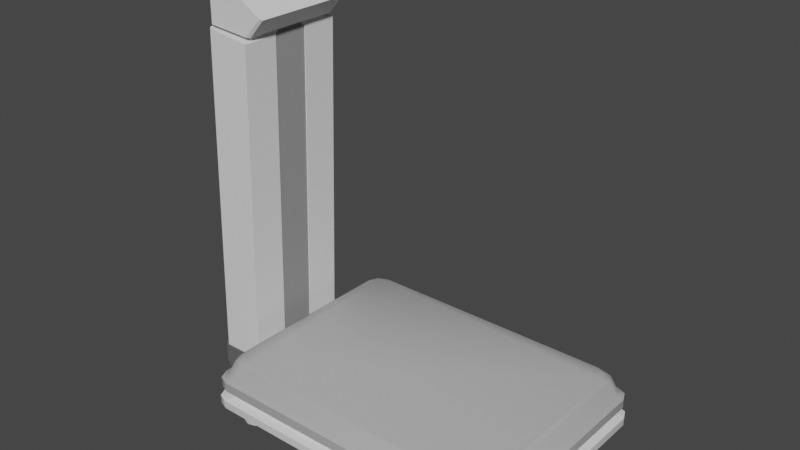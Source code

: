 # Source: Scale.blend  (saved by Blender 2.93.21; exported with 4.5.12 LTS)
import bpy
from mathutils import Matrix  # noqa: F401  (used for matrix-valued properties, if any)

bpy.ops.wm.read_factory_settings(use_empty=True)
scene = bpy.context.scene
scene.name = 'Scene'

# ---- collections
col_collection = bpy.data.collections.new('Collection'); scene.collection.children.link(col_collection)

# ---- materials (node trees are filled in below, after node groups)
mat_material_001 = bpy.data.materials.new('Material.001')
mat_material_002 = bpy.data.materials.new('Material.002')
mat_material_003 = bpy.data.materials.new('Material.003')
mat_material_004 = bpy.data.materials.new('Material.004')
mat_material_005 = bpy.data.materials.new('Material.005')

# ---- node groups
ng_auto_smooth = bpy.data.node_groups.new('Auto Smooth', 'GeometryNodeTree')
_s = ng_auto_smooth.interface.new_socket(name='Geometry', in_out='OUTPUT', socket_type='NodeSocketGeometry')
_s = ng_auto_smooth.interface.new_socket(name='Geometry', in_out='INPUT', socket_type='NodeSocketGeometry')
_s = ng_auto_smooth.interface.new_socket(name='Angle', in_out='INPUT', socket_type='NodeSocketFloat')
_s.subtype = 'ANGLE'
_s.min_value = 0.0
_s.max_value = 3.142
ng_auto_smooth.is_modifier = True
_N = ng_auto_smooth.nodes; _L = ng_auto_smooth.links
n0 = _N.new('NodeGroupOutput'); n0.name = 'Group Output'; n0.location = (480, -100)
n1 = _N.new('NodeGroupInput'); n1.name = 'Group Input'; n1.location = (-420, -300)
n2 = _N.new('NodeGroupInput'); n2.name = 'Group Input.001'; n2.location = (-60, -100)
n3 = _N.new('GeometryNodeSetShadeSmooth'); n3.name = 'Set Shade Smooth'; n3.location = (120, -100)
n3.domain = 'EDGE'
n4 = _N.new('GeometryNodeSetShadeSmooth'); n4.name = 'Set Shade Smooth.001'; n4.location = (300, -100)
n5 = _N.new('GeometryNodeInputMeshEdgeAngle'); n5.name = 'Edge Angle'; n5.location = (-420, -220)
n6 = _N.new('GeometryNodeInputEdgeSmooth'); n6.name = 'Is Edge Smooth'; n6.location = (-60, -160)
n7 = _N.new('GeometryNodeInputShadeSmooth'); n7.name = 'Is Face Smooth'; n7.location = (-240, -340)
n8 = _N.new('FunctionNodeBooleanMath'); n8.name = 'Boolean Math'; n8.location = (-60, -220)
n9 = _N.new('FunctionNodeCompare'); n9.name = 'Compare'; n9.location = (-240, -180)
n9.operation = 'LESS_EQUAL'
_L.new(n5.outputs[0], n9.inputs[0])
_L.new(n4.outputs[0], n0.inputs[0])
_L.new(n1.outputs[1], n9.inputs[1])
_L.new(n9.outputs[0], n8.inputs[0])
_L.new(n7.outputs[0], n8.inputs[1])
_L.new(n2.outputs[0], n3.inputs[0])
_L.new(n6.outputs[0], n3.inputs[1])
_L.new(n3.outputs[0], n4.inputs[0])
_L.new(n8.outputs[0], n3.inputs[2])
n0.is_active_output = True

# ---- material node trees
mat_material_001.use_nodes = True; mat_material_001.node_tree.nodes.clear()
_N = mat_material_001.node_tree.nodes; _L = mat_material_001.node_tree.links
n0 = _N.new('ShaderNodeBsdfPrincipled'); n0.name = 'Principled BSDF'; n0.location = (10, 300)
n0.distribution = 'GGX'
n0.subsurface_method = 'BURLEY'
n0.inputs[3].default_value = 1.45
n0.inputs[27].default_value = (0.0, 0.0, 0.0, 1.0)
n0.inputs[28].default_value = 1.0
n1 = _N.new('ShaderNodeOutputMaterial'); n1.name = 'Material Output'; n1.location = (300, 300)
_L.new(n0.outputs[0], n1.inputs[0])
n1.is_active_output = True
mat_material_002.use_nodes = True; mat_material_002.node_tree.nodes.clear()
_N = mat_material_002.node_tree.nodes; _L = mat_material_002.node_tree.links
n0 = _N.new('ShaderNodeBsdfPrincipled'); n0.name = 'Principled BSDF'; n0.location = (10, 300)
n0.distribution = 'GGX'
n0.subsurface_method = 'BURLEY'
n0.inputs[0].default_value = (0.4385, 0.4385, 0.4385, 0.0)
n0.inputs[3].default_value = 1.45
n0.inputs[27].default_value = (0.0, 0.0, 0.0, 1.0)
n0.inputs[28].default_value = 1.0
n1 = _N.new('ShaderNodeOutputMaterial'); n1.name = 'Material Output'; n1.location = (300, 300)
_L.new(n0.outputs[0], n1.inputs[0])
n1.is_active_output = True
mat_material_003.use_nodes = True; mat_material_003.node_tree.nodes.clear()
_N = mat_material_003.node_tree.nodes; _L = mat_material_003.node_tree.links
n0 = _N.new('ShaderNodeBsdfPrincipled'); n0.name = 'Principled BSDF'; n0.location = (10, 300)
n0.distribution = 'GGX'
n0.subsurface_method = 'BURLEY'
n0.inputs[3].default_value = 1.45
n0.inputs[27].default_value = (0.0, 0.0, 0.0, 1.0)
n0.inputs[28].default_value = 1.0
n1 = _N.new('ShaderNodeOutputMaterial'); n1.name = 'Material Output'; n1.location = (300, 300)
_L.new(n0.outputs[0], n1.inputs[0])
n1.is_active_output = True
mat_material_004.use_nodes = True; mat_material_004.node_tree.nodes.clear()
_N = mat_material_004.node_tree.nodes; _L = mat_material_004.node_tree.links
n0 = _N.new('ShaderNodeBsdfPrincipled'); n0.name = 'Principled BSDF'; n0.location = (10, 300)
n0.distribution = 'GGX'
n0.subsurface_method = 'BURLEY'
n0.inputs[0].default_value = (0.2738, 0.2738, 0.2738, 0.0)
n0.inputs[3].default_value = 1.45
n0.inputs[27].default_value = (0.0, 0.0, 0.0, 1.0)
n0.inputs[28].default_value = 1.0
n1 = _N.new('ShaderNodeOutputMaterial'); n1.name = 'Material Output'; n1.location = (300, 300)
_L.new(n0.outputs[0], n1.inputs[0])
n1.is_active_output = True
mat_material_005.use_nodes = True; mat_material_005.node_tree.nodes.clear()
_N = mat_material_005.node_tree.nodes; _L = mat_material_005.node_tree.links
n0 = _N.new('ShaderNodeBsdfPrincipled'); n0.name = 'Principled BSDF'; n0.location = (10, 300)
n0.distribution = 'GGX'
n0.subsurface_method = 'BURLEY'
n0.inputs[0].default_value = (0.1237, 0.1237, 0.1237, 1.0)
n0.inputs[3].default_value = 1.45
n0.inputs[27].default_value = (0.0, 0.0, 0.0, 1.0)
n0.inputs[28].default_value = 1.0
n1 = _N.new('ShaderNodeOutputMaterial'); n1.name = 'Material Output'; n1.location = (300, 300)
_L.new(n0.outputs[0], n1.inputs[0])
n1.is_active_output = True

# ---- world
world_world = bpy.data.worlds.new('World'); scene.world = world_world
world_world.use_nodes = True; world_world.node_tree.nodes.clear()
_N = world_world.node_tree.nodes; _L = world_world.node_tree.links
n0 = _N.new('ShaderNodeOutputWorld'); n0.name = 'World Output'; n0.location = (300, 300)
n1 = _N.new('ShaderNodeBackground'); n1.name = 'Background'; n1.location = (10, 300)
n1.inputs[0].default_value = (0.05088, 0.05088, 0.05088, 1.0)
_L.new(n1.outputs[0], n0.inputs[0])
n0.is_active_output = True
world_world.color = (0.05088, 0.05088, 0.05088)
world_world.use_sun_shadow = False
world_world.sun_shadow_jitter_overblur = 0.0

# ---- meshes
me_plane = bpy.data.meshes.new('Plane')
me_plane.from_pydata([(1.766, -1.598, -0.02175), (2.008, -1.379, -0.02175), (1.937, -1.534, -0.02175), (-2.377, -1.379, -0.02175), (-2.135, -1.598, -0.02175), (-2.306, -1.534, -0.02175), (2.008, 1.379, -0.02175), (1.766, 1.598, -0.02175), (1.937, 1.534, -0.02175), (-2.135, 1.598, -0.02175), (-2.377, 1.379, -0.02175), (-2.306, 1.534, -0.02175), (1.853, -1.66, -0.06952), (2.092, -1.442, -0.06952), (2.022, -1.596, -0.06952), (-2.461, -1.442, -0.06952), (-2.222, -1.66, -0.06952), (-2.391, -1.596, -0.06952), (2.092, 1.442, -0.06952), (1.853, 1.66, -0.06952), (2.022, 1.596, -0.06952), (-2.222, 1.66, -0.06952), (-2.461, 1.442, -0.06952), (-2.391, 1.596, -0.06952), (1.952, -1.731, -0.3156), (2.19, -1.514, -0.3156), (2.12, -1.668, -0.3156), (-2.559, -1.514, -0.3156), (-2.321, -1.731, -0.3156), (-2.489, -1.668, -0.3156), (2.19, 1.514, -0.3156), (1.952, 1.731, -0.3156), (2.12, 1.668, -0.3156), (-2.321, 1.731, -0.3156), (-2.559, 1.514, -0.3156), (-2.489, 1.668, -0.3156), (2.035, -1.791, -0.3599), (2.272, -1.574, -0.3599), (2.203, -1.727, -0.3599), (-2.641, -1.574, -0.3599), (-2.404, -1.791, -0.3599), (-2.572, -1.727, -0.3599), (2.272, 1.574, -0.3599), (2.035, 1.791, -0.3599), (2.203, 1.727, -0.3599), (-2.404, 1.791, -0.3599), (-2.641, 1.574, -0.3599), (-2.572, 1.727, -0.3599), (2.036, -1.791, -0.5075), (2.272, -1.574, -0.5075), (2.203, -1.727, -0.5075), (-2.641, -1.574, -0.5075), (-2.405, -1.791, -0.5075), (-2.572, -1.727, -0.5075), (2.272, 1.574, -0.5075), (2.036, 1.791, -0.5075), (2.203, 1.727, -0.5075), (-2.405, 1.791, -0.5075), (-2.641, 1.574, -0.5075), (-2.572, 1.727, -0.5075), (1.904, -1.694, -0.5567), (2.14, -1.478, -0.5567), (2.071, -1.631, -0.5567), (-2.509, -1.478, -0.5567), (-2.273, -1.694, -0.5567), (-2.44, -1.631, -0.5567), (2.14, 1.478, -0.5567), (1.904, 1.694, -0.5567), (2.071, 1.631, -0.5567), (-2.273, 1.694, -0.5567), (-2.509, 1.478, -0.5567), (-2.44, 1.631, -0.5567), (1.904, -1.694, -0.6355), (2.14, -1.478, -0.6355), (2.071, -1.631, -0.6355), (-2.509, -1.478, -0.6355), (-2.273, -1.694, -0.6355), (-2.44, -1.631, -0.6355), (2.14, 1.478, -0.6355), (1.904, 1.694, -0.6355), (2.071, 1.631, -0.6355), (-2.273, 1.694, -0.6355), (-2.509, 1.478, -0.6355), (-2.44, 1.631, -0.6355), (2.064, -1.811, -0.6847), (2.3, -1.594, -0.6847), (2.231, -1.748, -0.6847), (-2.669, -1.594, -0.6847), (-2.433, -1.811, -0.6847), (-2.6, -1.748, -0.6847), (2.3, 1.594, -0.6847), (2.064, 1.811, -0.6847), (2.231, 1.748, -0.6847), (-2.433, 1.811, -0.6847), (-2.669, 1.594, -0.6847), (-2.6, 1.748, -0.6847), (2.063, -1.811, -0.8077), (2.3, -1.594, -0.8077), (2.231, -1.748, -0.8077), (-2.669, -1.594, -0.8077), (-2.432, -1.811, -0.8077), (-2.6, -1.748, -0.8077), (2.3, 1.594, -0.8077), (2.063, 1.811, -0.8077), (2.231, 1.748, -0.8077), (-2.432, 1.811, -0.8077), (-2.669, 1.594, -0.8077), (-2.6, 1.748, -0.8077), (2.187, -1.511, -0.8619), (1.947, -1.729, -0.8619), (2.117, -1.665, -0.8619), (-2.316, -1.729, -0.8619), (-2.556, -1.511, -0.8619), (-2.486, -1.665, -0.8619), (1.947, 1.729, -0.8619), (2.187, 1.511, -0.8619), (2.117, 1.665, -0.8619), (-2.556, 1.511, -0.8619), (-2.316, 1.729, -0.8619), (-2.486, 1.665, -0.8619)], [], [(0, 4, 16, 12), (30, 25, 37, 42), (3, 10, 22, 15), (9, 7, 19, 21), (0, 2, 1, 6, 8, 7, 9, 11, 10, 3, 5, 4), (18, 13, 25, 30), (33, 31, 43, 45), (15, 22, 34, 27), (21, 19, 31, 33), (12, 16, 28, 24), (36, 40, 52, 48), (24, 28, 40, 36), (42, 37, 49, 54), (27, 34, 46, 39), (66, 61, 73, 78), (54, 49, 61, 66), (39, 46, 58, 51), (45, 43, 55, 57), (69, 67, 79, 81), (51, 58, 70, 63), (57, 55, 67, 69), (48, 52, 64, 60), (90, 85, 97, 102), (60, 64, 76, 72), (78, 73, 85, 90), (63, 70, 82, 75), (87, 94, 106, 99), (75, 82, 94, 87), (81, 79, 91, 93), (72, 76, 88, 84), (105, 103, 114, 118), (93, 91, 103, 105), (84, 88, 100, 96), (102, 97, 108, 115), (96, 100, 111, 109), (108, 110, 109, 111, 113, 112, 117, 119, 118, 114, 116, 115), (99, 106, 117, 112), (3, 15, 17, 5), (5, 17, 16, 4), (13, 1, 2, 14), (14, 2, 0, 12), (9, 21, 23, 11), (11, 23, 22, 10), (19, 7, 8, 20), (20, 8, 6, 18), (18, 30, 32, 20), (20, 32, 31, 19), (34, 22, 23, 35), (35, 23, 21, 33), (15, 27, 29, 17), (17, 29, 28, 16), (25, 13, 14, 26), (26, 14, 12, 24), (33, 45, 47, 35), (35, 47, 46, 34), (40, 28, 29, 41), (41, 29, 27, 39), (24, 36, 38, 26), (26, 38, 37, 25), (43, 31, 32, 44), (44, 32, 30, 42), (36, 48, 50, 38), (38, 50, 49, 37), (55, 43, 44, 56), (56, 44, 42, 54), (58, 46, 47, 59), (59, 47, 45, 57), (39, 51, 53, 41), (41, 53, 52, 40), (54, 66, 68, 56), (56, 68, 67, 55), (70, 58, 59, 71), (71, 59, 57, 69), (51, 63, 65, 53), (53, 65, 64, 52), (61, 49, 50, 62), (62, 50, 48, 60), (69, 81, 83, 71), (71, 83, 82, 70), (76, 64, 65, 77), (77, 65, 63, 75), (60, 72, 74, 62), (62, 74, 73, 61), (79, 67, 68, 80), (80, 68, 66, 78), (78, 90, 92, 80), (80, 92, 91, 79), (94, 82, 83, 95), (95, 83, 81, 93), (75, 87, 89, 77), (77, 89, 88, 76), (85, 73, 74, 86), (86, 74, 72, 84), (87, 99, 101, 89), (89, 101, 100, 88), (97, 85, 86, 98), (98, 86, 84, 96), (93, 105, 107, 95), (95, 107, 106, 94), (103, 91, 92, 104), (104, 92, 90, 102), (105, 118, 119, 107), (107, 119, 117, 106), (111, 100, 101, 113), (113, 101, 99, 112), (96, 109, 110, 98), (98, 110, 108, 97), (114, 103, 104, 116), (116, 104, 102, 115), (6, 1, 13, 18)])
me_plane.polygons.foreach_set('use_smooth', [True] * 110)
me_plane.polygons.foreach_set('material_index', [1, 1, 1, 1, 1, 1, 1, 1, 1, 1, 1, 1, 1, 1, 0, 1, 1, 1, 0, 1, 1, 1, 0, 0, 0, 0, 0, 0, 0, 0, 0, 0, 0, 0, 0, 0, 0, 1, 1, 1, 1, 1, 1, 1, 1, 1, 1, 1, 1, 1, 1, 1, 1, 1, 1, 1, 1, 1, 1, 1, 1, 1, 1, 1, 1, 1, 1, 1, 1, 1, 1, 1, 1, 1, 1, 1, 1, 0, 0, 0, 0, 0, 0, 0, 0, 0, 0, 0, 0, 0, 0, 0, 0, 0, 0, 0, 0, 0, 0, 0, 0, 0, 0, 0, 0, 0, 0, 0, 0, 1])
_uv = me_plane.uv_layers.new(name='UVMap')
_uv.uv.foreach_set('vector', [0.7094, 0.6261, 0.7094, 0.3605, 0.7136, 0.3546, 0.7136, 0.632, 0.01885, 0.6672, 0.2249, 0.6672, 0.229, 0.6727, 0.01477, 0.6727, 0.6945, 0.3441, 0.5067, 0.3441, 0.5024, 0.3383, 0.6987, 0.3383, 0.4918, 0.3605, 0.4918, 0.6261, 0.4876, 0.632, 0.4876, 0.3546, 0.7094, 0.6261, 0.705, 0.6377, 0.6945, 0.6425, 0.5067, 0.6425, 0.4962, 0.6377, 0.4918, 0.6261, 0.4918, 0.3605, 0.4962, 0.3489, 0.5067, 0.3441, 0.6945, 0.3441, 0.705, 0.3489, 0.7094, 0.3605, 0.7836, 0.01537, 0.7836, 0.2117, 0.7666, 0.2166, 0.7666, 0.01047, 0.004043, 0.3601, 0.004042, 0.651, 0.0, 0.6567, 0.0, 0.3544, 0.7664, 0.01537, 0.7664, 0.2117, 0.7494, 0.2166, 0.7494, 0.01047, 0.6926, 0.01823, 0.6926, 0.2956, 0.6755, 0.3023, 0.6755, 0.01149, 0.7101, 0.01823, 0.7101, 0.2956, 0.693, 0.3023, 0.693, 0.01149, 0.7938, 0.01139, 0.7938, 0.3136, 0.7838, 0.3137, 0.7838, 0.01136, 0.2398, 0.651, 0.2398, 0.3601, 0.2438, 0.3544, 0.2438, 0.6567, 0.8424, 0.01045, 0.8424, 0.2247, 0.8323, 0.2247, 0.8323, 0.01043, 0.2249, 0.3439, 0.01885, 0.3439, 0.01477, 0.3383, 0.229, 0.3383, 0.7102, 0.6587, 0.7102, 0.86, 0.7048, 0.8599, 0.7048, 0.6587, 0.2586, 0.3383, 0.4728, 0.3383, 0.4663, 0.3473, 0.2651, 0.3473, 0.8321, 0.01045, 0.8321, 0.2247, 0.8221, 0.2247, 0.8221, 0.01043, 0.8042, 0.01139, 0.8042, 0.3136, 0.7942, 0.3137, 0.7942, 0.01136, 0.865, 0.01134, 0.865, 0.2957, 0.8597, 0.2957, 0.8597, 0.01134, 0.4728, 0.6727, 0.2586, 0.6727, 0.2651, 0.6638, 0.4663, 0.6638, 0.2438, 0.6567, 0.2438, 0.3544, 0.2503, 0.3633, 0.2503, 0.6477, 0.4876, 0.3544, 0.4876, 0.6567, 0.4811, 0.6477, 0.4811, 0.3633, 0.8595, 0.01045, 0.8595, 0.2275, 0.8511, 0.2275, 0.8511, 0.01047, 0.8707, 0.01134, 0.8707, 0.2957, 0.8654, 0.2957, 0.8654, 0.01134, 0.2693, 0.3274, 0.4705, 0.3274, 0.4785, 0.3383, 0.2614, 0.3383, 0.8765, 0.01043, 0.8765, 0.2116, 0.8711, 0.2116, 0.8711, 0.01043, 0.8509, 0.01045, 0.8509, 0.2275, 0.8425, 0.2275, 0.8425, 0.01047, 0.4705, 0.01092, 0.2693, 0.01092, 0.2614, 0.0, 0.4785, 0.0, 0.2546, 0.02696, 0.2546, 0.3114, 0.2466, 0.3222, 0.2466, 0.0161, 0.4853, 0.3114, 0.4853, 0.02696, 0.4933, 0.0161, 0.4933, 0.3222, 0.0, 0.3222, 0.0, 0.01614, 0.005627, 0.02402, 0.005627, 0.3143, 0.8217, 0.01138, 0.8217, 0.3175, 0.8133, 0.3175, 0.8133, 0.01142, 0.813, 0.01138, 0.813, 0.3175, 0.8046, 0.3175, 0.8046, 0.01142, 0.01479, 0.0, 0.2318, 0.0, 0.2262, 0.007718, 0.02047, 0.007718, 0.2466, 0.01614, 0.2466, 0.3222, 0.241, 0.3143, 0.241, 0.02402, 0.2262, 0.007718, 0.2367, 0.01249, 0.241, 0.02402, 0.241, 0.3143, 0.2367, 0.3258, 0.2262, 0.3306, 0.02047, 0.3306, 0.009974, 0.3258, 0.005627, 0.3143, 0.005627, 0.02402, 0.009974, 0.01249, 0.02047, 0.007718, 0.2318, 0.3383, 0.01479, 0.3383, 0.02047, 0.3306, 0.2262, 0.3306, 0.6945, 0.3441, 0.6987, 0.3383, 0.7092, 0.3431, 0.705, 0.3489, 0.705, 0.3489, 0.7092, 0.3431, 0.7136, 0.3546, 0.7094, 0.3605, 0.6987, 0.6483, 0.6945, 0.6425, 0.705, 0.6377, 0.7092, 0.6435, 0.7092, 0.6435, 0.705, 0.6377, 0.7094, 0.6261, 0.7136, 0.632, 0.4918, 0.3605, 0.4876, 0.3546, 0.492, 0.3431, 0.4962, 0.3489, 0.4962, 0.3489, 0.492, 0.3431, 0.5024, 0.3383, 0.5067, 0.3441, 0.4876, 0.632, 0.4918, 0.6261, 0.4962, 0.6377, 0.492, 0.6435, 0.492, 0.6435, 0.4962, 0.6377, 0.5067, 0.6425, 0.5024, 0.6483, 0.7836, 0.01537, 0.7666, 0.01047, 0.7668, 0.0, 0.7838, 0.004874, 0.693, 0.3071, 0.6759, 0.3138, 0.6755, 0.3023, 0.6926, 0.2956, 0.7494, 0.2166, 0.7664, 0.2117, 0.7666, 0.2222, 0.7496, 0.227, 0.6759, 0.0, 0.693, 0.006694, 0.6926, 0.01823, 0.6755, 0.01149, 0.7664, 0.01537, 0.7494, 0.01047, 0.7496, 0.0, 0.7666, 0.004874, 0.7105, 0.3071, 0.6934, 0.3138, 0.693, 0.3023, 0.7101, 0.2956, 0.7666, 0.2166, 0.7836, 0.2117, 0.7838, 0.2222, 0.7668, 0.227, 0.6934, 0.0, 0.7105, 0.006694, 0.7101, 0.01823, 0.693, 0.01149, 0.004043, 0.3601, 0.0, 0.3544, 0.004326, 0.343, 0.008381, 0.3486, 0.008381, 0.3486, 0.004326, 0.343, 0.01477, 0.3383, 0.01885, 0.3439, 0.2438, 0.3544, 0.2398, 0.3601, 0.2354, 0.3486, 0.2395, 0.343, 0.2395, 0.343, 0.2354, 0.3486, 0.2249, 0.3439, 0.229, 0.3383, 0.2398, 0.651, 0.2438, 0.6567, 0.2395, 0.668, 0.2354, 0.6624, 0.2354, 0.6624, 0.2395, 0.668, 0.229, 0.6727, 0.2249, 0.6672, 0.0, 0.6567, 0.004042, 0.651, 0.008381, 0.6624, 0.004326, 0.668, 0.004326, 0.668, 0.008381, 0.6624, 0.01885, 0.6672, 0.01477, 0.6727, 0.7938, 0.01139, 0.7838, 0.01136, 0.7842, 0.0, 0.7942, 9.537e-06, 0.8425, 0.2352, 0.8325, 0.2352, 0.8323, 0.2247, 0.8424, 0.2247, 0.7942, 0.3137, 0.8042, 0.3136, 0.8046, 0.325, 0.7946, 0.325, 0.8325, 0.0, 0.8425, 3.815e-06, 0.8424, 0.01045, 0.8323, 0.01043, 0.8221, 0.2247, 0.8321, 0.2247, 0.8323, 0.2352, 0.8223, 0.2352, 0.7946, 0.0, 0.8046, 9.537e-06, 0.8042, 0.01139, 0.7942, 0.01136, 0.8321, 0.01045, 0.8221, 0.01043, 0.8223, 0.0, 0.8323, 3.815e-06, 0.7942, 0.325, 0.7842, 0.325, 0.7838, 0.3137, 0.7938, 0.3136, 0.2586, 0.3383, 0.2651, 0.3473, 0.2547, 0.352, 0.2481, 0.343, 0.2481, 0.343, 0.2547, 0.352, 0.2503, 0.3633, 0.2438, 0.3544, 0.2651, 0.6638, 0.2586, 0.6727, 0.2481, 0.668, 0.2547, 0.6591, 0.2547, 0.6591, 0.2481, 0.668, 0.2438, 0.6567, 0.2503, 0.6477, 0.4728, 0.6727, 0.4663, 0.6638, 0.4767, 0.6591, 0.4833, 0.668, 0.4833, 0.668, 0.4767, 0.6591, 0.4811, 0.6477, 0.4876, 0.6567, 0.4663, 0.3473, 0.4728, 0.3383, 0.4833, 0.343, 0.4767, 0.352, 0.4767, 0.352, 0.4833, 0.343, 0.4876, 0.3544, 0.4811, 0.3633, 0.865, 0.01134, 0.8597, 0.01134, 0.86, 1.907e-06, 0.8654, 0.0, 0.8767, 0.2221, 0.8713, 0.2221, 0.8711, 0.2116, 0.8765, 0.2116, 0.8654, 0.2957, 0.8707, 0.2957, 0.8711, 0.3071, 0.8658, 0.3071, 0.8713, 1.431e-06, 0.8767, 0.0, 0.8765, 0.01043, 0.8711, 0.01043, 0.8707, 0.01134, 0.8654, 0.01134, 0.8658, 1.907e-06, 0.8711, 0.0, 0.7104, 0.8704, 0.705, 0.8704, 0.7048, 0.8599, 0.7102, 0.86, 0.8597, 0.2957, 0.865, 0.2957, 0.8654, 0.3071, 0.86, 0.3071, 0.705, 0.6483, 0.7104, 0.6483, 0.7102, 0.6587, 0.7048, 0.6587, 0.2693, 0.3274, 0.2614, 0.3383, 0.251, 0.3336, 0.2589, 0.3227, 0.2589, 0.3227, 0.251, 0.3336, 0.2466, 0.3222, 0.2546, 0.3114, 0.2614, 0.0, 0.2693, 0.01092, 0.2589, 0.01562, 0.251, 0.004715, 0.251, 0.004715, 0.2589, 0.01562, 0.2546, 0.02696, 0.2466, 0.0161, 0.4705, 0.01092, 0.4785, 0.0, 0.4889, 0.004715, 0.481, 0.01562, 0.481, 0.01562, 0.4889, 0.004715, 0.4933, 0.0161, 0.4853, 0.02696, 0.4785, 0.3383, 0.4705, 0.3274, 0.481, 0.3227, 0.4889, 0.3336, 0.4889, 0.3336, 0.481, 0.3227, 0.4853, 0.3114, 0.4933, 0.3222, 0.8509, 0.01045, 0.8425, 0.01047, 0.8427, 5.722e-06, 0.8511, 0.0, 0.8133, 0.3289, 0.805, 0.3289, 0.8046, 0.3175, 0.813, 0.3175, 0.8511, 0.2275, 0.8595, 0.2275, 0.8597, 0.238, 0.8513, 0.238, 0.805, 1.192e-05, 0.8133, 0.0, 0.813, 0.01138, 0.8046, 0.01142, 0.8217, 0.01138, 0.8133, 0.01142, 0.8137, 1.192e-05, 0.8221, 0.0, 0.8511, 0.238, 0.8427, 0.238, 0.8425, 0.2275, 0.8509, 0.2275, 0.8133, 0.3175, 0.8217, 0.3175, 0.8221, 0.3289, 0.8137, 0.3289, 0.8513, 5.722e-06, 0.8597, 0.0, 0.8595, 0.01045, 0.8511, 0.01047, 0.0, 0.3222, 0.005627, 0.3143, 0.009974, 0.3258, 0.004333, 0.3336, 0.004333, 0.3336, 0.009974, 0.3258, 0.02047, 0.3306, 0.01479, 0.3383, 0.241, 0.3143, 0.2466, 0.3222, 0.2423, 0.3336, 0.2367, 0.3258, 0.2367, 0.3258, 0.2423, 0.3336, 0.2318, 0.3383, 0.2262, 0.3306, 0.2466, 0.01614, 0.241, 0.02402, 0.2367, 0.01249, 0.2423, 0.004727, 0.2423, 0.004727, 0.2367, 0.01249, 0.2262, 0.007718, 0.2318, 0.0, 0.005627, 0.02402, 0.0, 0.01614, 0.004333, 0.004727, 0.009974, 0.01249, 0.009974, 0.01249, 0.004333, 0.004727, 0.01479, 0.0, 0.02047, 0.007718, 0.5067, 0.6425, 0.6945, 0.6425, 0.6987, 0.6483, 0.5024, 0.6483])
me_plane.materials.append(mat_material_001)
me_plane.materials.append(mat_material_002)
me_plane.use_remesh_fix_poles = True
me_plane.use_remesh_preserve_attributes = False
me_plane.update()
me_circle = bpy.data.meshes.new('Circle')
me_circle.from_pydata([(2.457, -1.172, -3.402), (2.335, -1.212, -3.402), (2.26, -1.315, -3.402), (2.26, -1.443, -3.402), (2.335, -1.546, -3.402), (2.457, -1.585, -3.402), (2.578, -1.546, -3.402), (2.653, -1.443, -3.402), (2.653, -1.315, -3.402), (2.578, -1.212, -3.402), (2.29, -1.149, -3.108), (2.457, -1.095, -3.108), (2.187, -1.291, -3.108), (2.187, -1.467, -3.108), (2.29, -1.609, -3.108), (2.457, -1.663, -3.108), (2.624, -1.609, -3.108), (2.727, -1.467, -3.108), (2.727, -1.291, -3.108), (2.624, -1.149, -3.108), (-1.53, -1.172, -3.402), (-1.651, -1.212, -3.402), (-1.726, -1.315, -3.402), (-1.726, -1.443, -3.402), (-1.651, -1.546, -3.402), (-1.53, -1.585, -3.402), (-1.408, -1.546, -3.402), (-1.333, -1.443, -3.402), (-1.333, -1.315, -3.402), (-1.408, -1.212, -3.402), (-1.697, -1.149, -3.108), (-1.53, -1.095, -3.108), (-1.8, -1.291, -3.108), (-1.8, -1.467, -3.108), (-1.697, -1.609, -3.108), (-1.53, -1.663, -3.108), (-1.363, -1.609, -3.108), (-1.26, -1.467, -3.108), (-1.26, -1.291, -3.108), (-1.363, -1.149, -3.108), (2.457, 1.172, -3.402), (2.335, 1.212, -3.402), (2.26, 1.315, -3.402), (2.26, 1.443, -3.402), (2.335, 1.546, -3.402), (2.457, 1.585, -3.402), (2.578, 1.546, -3.402), (2.653, 1.443, -3.402), (2.653, 1.315, -3.402), (2.578, 1.212, -3.402), (2.29, 1.149, -3.108), (2.457, 1.095, -3.108), (2.187, 1.291, -3.108), (2.187, 1.467, -3.108), (2.29, 1.609, -3.108), (2.457, 1.663, -3.108), (2.624, 1.609, -3.108), (2.727, 1.467, -3.108), (2.727, 1.291, -3.108), (2.624, 1.149, -3.108), (-1.53, 1.172, -3.402), (-1.651, 1.212, -3.402), (-1.726, 1.315, -3.402), (-1.726, 1.443, -3.402), (-1.651, 1.546, -3.402), (-1.53, 1.585, -3.402), (-1.408, 1.546, -3.402), (-1.333, 1.443, -3.402), (-1.333, 1.315, -3.402), (-1.408, 1.212, -3.402), (-1.697, 1.149, -3.108), (-1.53, 1.095, -3.108), (-1.8, 1.291, -3.108), (-1.8, 1.467, -3.108), (-1.697, 1.609, -3.108), (-1.53, 1.663, -3.108), (-1.363, 1.609, -3.108), (-1.26, 1.467, -3.108), (-1.26, 1.291, -3.108), (-1.363, 1.149, -3.108)], [], [(9, 1, 0), (9, 2, 1), (5, 7, 6), (9, 3, 2), (7, 3, 9), (7, 4, 3), (4, 7, 5), (19, 11, 10), (7, 9, 8), (19, 10, 12), (15, 16, 17), (19, 12, 13), (17, 19, 13), (17, 13, 14), (14, 15, 17), (17, 18, 19), (1, 2, 12, 10), (8, 9, 19, 18), (5, 6, 16, 15), (2, 3, 13, 12), (9, 0, 11, 19), (6, 7, 17, 16), (3, 4, 14, 13), (0, 1, 10, 11), (7, 8, 18, 17), (4, 5, 15, 14), (29, 21, 20), (29, 22, 21), (25, 27, 26), (29, 23, 22), (27, 23, 29), (27, 24, 23), (24, 27, 25), (39, 31, 30), (27, 29, 28), (39, 30, 32), (35, 36, 37), (39, 32, 33), (37, 39, 33), (37, 33, 34), (34, 35, 37), (37, 38, 39), (21, 22, 32, 30), (28, 29, 39, 38), (25, 26, 36, 35), (22, 23, 33, 32), (29, 20, 31, 39), (26, 27, 37, 36), (23, 24, 34, 33), (20, 21, 30, 31), (27, 28, 38, 37), (24, 25, 35, 34), (49, 40, 41), (49, 41, 42), (45, 46, 47), (49, 42, 43), (47, 49, 43), (47, 43, 44), (44, 45, 47), (59, 50, 51), (47, 48, 49), (59, 52, 50), (55, 57, 56), (59, 53, 52), (57, 53, 59), (57, 54, 53), (54, 57, 55), (57, 59, 58), (41, 50, 52, 42), (48, 58, 59, 49), (45, 55, 56, 46), (42, 52, 53, 43), (49, 59, 51, 40), (46, 56, 57, 47), (43, 53, 54, 44), (40, 51, 50, 41), (47, 57, 58, 48), (44, 54, 55, 45), (69, 60, 61), (69, 61, 62), (65, 66, 67), (69, 62, 63), (67, 69, 63), (67, 63, 64), (64, 65, 67), (79, 70, 71), (67, 68, 69), (79, 72, 70), (75, 77, 76), (79, 73, 72), (77, 73, 79), (77, 74, 73), (74, 77, 75), (77, 79, 78), (61, 70, 72, 62), (68, 78, 79, 69), (65, 75, 76, 66), (62, 72, 73, 63), (69, 79, 71, 60), (66, 76, 77, 67), (63, 73, 74, 64), (60, 71, 70, 61), (67, 77, 78, 68), (64, 74, 75, 65)])
me_circle.polygons.foreach_set('use_smooth', [True] * 104)
_uv = me_circle.uv_layers.new(name='UVMap')
_uv.uv.foreach_set('vector', [0.5468, 0.3242, 0.5417, 0.3085, 0.5468, 0.3155, 0.5468, 0.3242, 0.5334, 0.3058, 0.5417, 0.3085, 0.52, 0.3242, 0.5334, 0.3339, 0.5251, 0.3312, 0.5468, 0.3242, 0.5251, 0.3085, 0.5334, 0.3058, 0.5334, 0.3339, 0.5251, 0.3085, 0.5468, 0.3242, 0.5334, 0.3339, 0.52, 0.3155, 0.5251, 0.3085, 0.52, 0.3155, 0.5334, 0.3339, 0.52, 0.3242, 0.6383, 0.6833, 0.6313, 0.6736, 0.6313, 0.6617, 0.5334, 0.3339, 0.5468, 0.3242, 0.5417, 0.3312, 0.6383, 0.6833, 0.6313, 0.6617, 0.6383, 0.652, 0.6681, 0.6617, 0.6681, 0.6736, 0.661, 0.6833, 0.6383, 0.6833, 0.6383, 0.652, 0.6497, 0.6483, 0.661, 0.6833, 0.6383, 0.6833, 0.6497, 0.6483, 0.661, 0.6833, 0.6497, 0.6483, 0.661, 0.652, 0.661, 0.652, 0.6681, 0.6617, 0.661, 0.6833, 0.661, 0.6833, 0.6497, 0.687, 0.6383, 0.6833, 0.04376, 0.6998, 0.045, 0.6927, 0.06564, 0.6944, 0.06394, 0.704, 0.06688, 0.6927, 0.06688, 0.684, 0.08753, 0.6824, 0.08753, 0.6944, 0.548, 0.3258, 0.548, 0.3171, 0.5687, 0.3154, 0.5687, 0.3274, 0.045, 0.6927, 0.045, 0.684, 0.06564, 0.6824, 0.06564, 0.6944, 0.06688, 0.684, 0.06564, 0.677, 0.08582, 0.6727, 0.08753, 0.6824, 0.548, 0.3171, 0.5468, 0.31, 0.5669, 0.3058, 0.5687, 0.3154, 0.045, 0.684, 0.04376, 0.677, 0.06394, 0.6727, 0.06564, 0.6824, 0.6041, 0.3164, 0.6128, 0.3164, 0.6144, 0.337, 0.6025, 0.337, 0.06564, 0.6998, 0.06688, 0.6927, 0.08753, 0.6944, 0.08582, 0.704, 0.5468, 0.3328, 0.548, 0.3258, 0.5687, 0.3274, 0.5669, 0.3371, 0.5066, 0.3339, 0.52, 0.3242, 0.5149, 0.3312, 0.5066, 0.3339, 0.52, 0.3155, 0.52, 0.3242, 0.4984, 0.3085, 0.4933, 0.3242, 0.4933, 0.3155, 0.5066, 0.3339, 0.5149, 0.3085, 0.52, 0.3155, 0.4933, 0.3242, 0.5149, 0.3085, 0.5066, 0.3339, 0.4933, 0.3242, 0.5066, 0.3058, 0.5149, 0.3085, 0.5066, 0.3058, 0.4933, 0.3242, 0.4984, 0.3085, 0.6978, 0.6833, 0.6865, 0.687, 0.6751, 0.6833, 0.4933, 0.3242, 0.5066, 0.3339, 0.4984, 0.3312, 0.6978, 0.6833, 0.6751, 0.6833, 0.6681, 0.6736, 0.6865, 0.6483, 0.6978, 0.652, 0.7048, 0.6617, 0.6978, 0.6833, 0.6681, 0.6736, 0.6681, 0.6617, 0.7048, 0.6617, 0.6978, 0.6833, 0.6681, 0.6617, 0.7048, 0.6617, 0.6681, 0.6617, 0.6751, 0.652, 0.6751, 0.652, 0.6865, 0.6483, 0.7048, 0.6617, 0.7048, 0.6617, 0.7048, 0.6736, 0.6978, 0.6833, 0.02188, 0.6998, 0.02312, 0.6927, 0.04376, 0.6944, 0.04206, 0.704, 0.00124, 0.6927, 0.00124, 0.684, 0.02188, 0.6824, 0.02188, 0.6944, 0.5699, 0.3258, 0.5699, 0.3171, 0.5905, 0.3154, 0.5905, 0.3274, 0.02312, 0.6927, 0.02312, 0.684, 0.04376, 0.6824, 0.04376, 0.6944, 0.00124, 0.684, 0.0, 0.677, 0.02018, 0.6727, 0.02188, 0.6824, 0.5699, 0.3171, 0.5687, 0.31, 0.5888, 0.3058, 0.5905, 0.3154, 0.02312, 0.684, 0.02188, 0.677, 0.04206, 0.6727, 0.04376, 0.6824, 0.5922, 0.3164, 0.6009, 0.3164, 0.6025, 0.3371, 0.5905, 0.3371, 0.0, 0.6998, 0.00124, 0.6927, 0.02188, 0.6944, 0.02018, 0.704, 0.5687, 0.3328, 0.5699, 0.3258, 0.5905, 0.3274, 0.5888, 0.3371, 0.5468, 0.3242, 0.5468, 0.3155, 0.5417, 0.3085, 0.5468, 0.3242, 0.5417, 0.3085, 0.5334, 0.3058, 0.52, 0.3242, 0.5251, 0.3312, 0.5334, 0.3339, 0.5468, 0.3242, 0.5334, 0.3058, 0.5251, 0.3085, 0.5334, 0.3339, 0.5468, 0.3242, 0.5251, 0.3085, 0.5334, 0.3339, 0.5251, 0.3085, 0.52, 0.3155, 0.52, 0.3155, 0.52, 0.3242, 0.5334, 0.3339, 0.6383, 0.6833, 0.6313, 0.6617, 0.6313, 0.6736, 0.5334, 0.3339, 0.5417, 0.3312, 0.5468, 0.3242, 0.6383, 0.6833, 0.6383, 0.652, 0.6313, 0.6617, 0.6681, 0.6617, 0.661, 0.6833, 0.6681, 0.6736, 0.6383, 0.6833, 0.6497, 0.6483, 0.6383, 0.652, 0.661, 0.6833, 0.6497, 0.6483, 0.6383, 0.6833, 0.661, 0.6833, 0.661, 0.652, 0.6497, 0.6483, 0.661, 0.652, 0.661, 0.6833, 0.6681, 0.6617, 0.661, 0.6833, 0.6383, 0.6833, 0.6497, 0.687, 0.04376, 0.6998, 0.06394, 0.704, 0.06564, 0.6944, 0.045, 0.6927, 0.06688, 0.6927, 0.08753, 0.6944, 0.08753, 0.6824, 0.06688, 0.684, 0.548, 0.3258, 0.5687, 0.3274, 0.5687, 0.3154, 0.548, 0.3171, 0.045, 0.6927, 0.06564, 0.6944, 0.06564, 0.6824, 0.045, 0.684, 0.06688, 0.684, 0.08753, 0.6824, 0.08582, 0.6727, 0.06564, 0.677, 0.548, 0.3171, 0.5687, 0.3154, 0.5669, 0.3058, 0.5468, 0.31, 0.045, 0.684, 0.06564, 0.6824, 0.06394, 0.6727, 0.04376, 0.677, 0.6041, 0.3164, 0.6025, 0.337, 0.6144, 0.337, 0.6128, 0.3164, 0.06564, 0.6998, 0.08582, 0.704, 0.08753, 0.6944, 0.06688, 0.6927, 0.5468, 0.3328, 0.5669, 0.3371, 0.5687, 0.3274, 0.548, 0.3258, 0.5066, 0.3339, 0.5149, 0.3312, 0.52, 0.3242, 0.5066, 0.3339, 0.52, 0.3242, 0.52, 0.3155, 0.4984, 0.3085, 0.4933, 0.3155, 0.4933, 0.3242, 0.5066, 0.3339, 0.52, 0.3155, 0.5149, 0.3085, 0.4933, 0.3242, 0.5066, 0.3339, 0.5149, 0.3085, 0.4933, 0.3242, 0.5149, 0.3085, 0.5066, 0.3058, 0.5066, 0.3058, 0.4984, 0.3085, 0.4933, 0.3242, 0.6978, 0.6833, 0.6751, 0.6833, 0.6865, 0.687, 0.4933, 0.3242, 0.4984, 0.3312, 0.5066, 0.3339, 0.6978, 0.6833, 0.6681, 0.6736, 0.6751, 0.6833, 0.6865, 0.6483, 0.7048, 0.6617, 0.6978, 0.652, 0.6978, 0.6833, 0.6681, 0.6617, 0.6681, 0.6736, 0.7048, 0.6617, 0.6681, 0.6617, 0.6978, 0.6833, 0.7048, 0.6617, 0.6751, 0.652, 0.6681, 0.6617, 0.6751, 0.652, 0.7048, 0.6617, 0.6865, 0.6483, 0.7048, 0.6617, 0.6978, 0.6833, 0.7048, 0.6736, 0.02188, 0.6998, 0.04206, 0.704, 0.04376, 0.6944, 0.02312, 0.6927, 0.00124, 0.6927, 0.02188, 0.6944, 0.02188, 0.6824, 0.00124, 0.684, 0.5699, 0.3258, 0.5905, 0.3274, 0.5905, 0.3154, 0.5699, 0.3171, 0.02312, 0.6927, 0.04376, 0.6944, 0.04376, 0.6824, 0.02312, 0.684, 0.00124, 0.684, 0.02188, 0.6824, 0.02018, 0.6727, 0.0, 0.677, 0.5699, 0.3171, 0.5905, 0.3154, 0.5888, 0.3058, 0.5687, 0.31, 0.02312, 0.684, 0.04376, 0.6824, 0.04206, 0.6727, 0.02188, 0.677, 0.5922, 0.3164, 0.5905, 0.3371, 0.6025, 0.3371, 0.6009, 0.3164, 0.0, 0.6998, 0.02018, 0.704, 0.02188, 0.6944, 0.00124, 0.6927, 0.5687, 0.3328, 0.5888, 0.3371, 0.5905, 0.3274, 0.5699, 0.3258])
me_circle.use_remesh_fix_poles = True
me_circle.use_remesh_preserve_attributes = False
me_circle.update()
me_plane_001 = bpy.data.meshes.new('Plane.001')
me_plane_001.from_pydata([(-0.2042, -0.8734, 0.2609), (-0.2042, 0.8734, 0.2609), (-0.2268, -0.8537, 0.5545), (-0.2268, 0.8537, 0.5545), (-0.2042, -0.8734, 0.5545), (-0.2042, 0.8734, 0.5545), (-0.1013, -0.715, 5.651), (-0.1013, 0.715, 5.651), (-0.07671, -0.8537, 5.631), (-0.07671, 0.8537, 5.631), (-0.09362, -0.715, 5.711), (-0.09362, 0.715, 5.711), (-0.597, -0.8734, 0.2609), (-0.597, 0.8734, 0.2609), (-0.597, -0.8734, 0.5545), (-0.597, 0.8734, 0.5545), (-0.597, -0.8537, 0.5545), (-0.597, 0.8537, 0.5545), (-0.4439, -0.8537, 5.678), (-0.4439, 0.8537, 5.678), (-0.4415, -0.715, 5.678), (-0.4415, 0.715, 5.678), (-0.4337, -0.715, 5.738), (-0.4337, 0.715, 5.738), (-0.4337, -0.8085, 5.738), (-0.4337, 0.8085, 5.738), (-0.9366, -0.8734, 0.2609), (-0.9898, -0.8182, 0.2609), (-0.9898, 0.8182, 0.2609), (-0.9366, 0.8734, 0.2609), (-0.9142, -0.8537, 0.5545), (-0.9672, -0.798, 0.5545), (-0.9672, 0.798, 0.5545), (-0.9142, 0.8537, 0.5545), (-0.9898, 0.818, 0.5545), (-0.9364, 0.8734, 0.5545), (-0.9364, -0.8734, 0.5545), (-0.9898, -0.818, 0.5545), (-0.7291, -0.715, 5.701), (-0.7816, -0.6586, 5.705), (-0.7816, 0.6586, 5.705), (-0.7291, 0.715, 5.701), (-0.8111, 0.7978, 5.725), (-0.7587, 0.8537, 5.718), (-0.7587, -0.8537, 5.718), (-0.8111, -0.7978, 5.725), (-0.7739, 0.6587, 5.765), (-0.7215, 0.715, 5.761), (-0.7215, -0.715, 5.761), (-0.7739, -0.6587, 5.765), (-0.7661, -0.8085, 5.764), (-0.8183, -0.7536, 5.768), (-0.8183, 0.7536, 5.768), (-0.7661, 0.8085, 5.764), (-0.7622, -0.8085, 6.236), (-0.8142, -0.7541, 6.251), (-0.7622, 0.8085, 6.236), (-0.8142, 0.7541, 6.251), (-0.6039, -0.7543, 6.512), (-0.5902, -0.8085, 6.449), (-0.5618, -0.8085, 6.485), (-0.5902, 0.8085, 6.449), (-0.6039, 0.7543, 6.512), (-0.5618, 0.8085, 6.485), (-0.09382, 0.8085, 5.711), (-0.04914, 0.7728, 5.708), (-0.06448, 0.7763, 5.709), (-0.04914, -0.7728, 5.708), (-0.09382, -0.8085, 5.711), (-0.06448, -0.7763, 5.709), (0.2051, 0.7728, 5.993), (0.1747, 0.8085, 6.013), (0.1747, -0.8085, 6.013), (0.2051, -0.7728, 5.993), (-0.2042, -0.2911, 0.5545), (-0.2042, 0.2911, 0.5545), (-0.2268, -0.2846, 0.5545), (-0.2268, 0.2846, 0.5545), (-0.07671, -0.2846, 5.631), (-0.07671, 0.2846, 5.631), (-0.1013, -0.2383, 5.651), (-0.1013, 0.2383, 5.651), (-0.09362, -0.2383, 5.711), (-0.09362, 0.2383, 5.711), (-0.2407, -0.2846, 0.5549), (-0.2407, 0.2846, 0.5549), (-0.0906, -0.2846, 5.631), (-0.0906, 0.2846, 5.631), (-0.02562, -0.8734, -0.01677), (-0.02562, 0.8734, -0.01677), (-0.4184, -0.8734, -0.01677), (-0.4184, 0.8734, -0.01677), (-0.758, -0.8734, -0.01677), (-0.8112, -0.8182, -0.01677), (-0.8112, 0.8182, -0.01677), (-0.758, 0.8734, -0.01677), (-0.02562, -0.2911, -0.01677), (-0.02562, 0.2911, -0.01677), (-0.4184, 0.2911, -0.01677), (-0.4184, -0.2911, -0.01677), (0.1984, -0.8734, 0.2609), (0.1984, 0.8734, 0.2609), (0.1984, -0.8734, 0.5545), (0.1984, 0.8734, 0.5545), (0.1984, -0.2911, 0.2609), (0.1984, 0.2911, 0.2609), (0.1984, -0.2911, 0.5545), (0.1984, 0.2911, 0.5545), (0.1984, -0.8734, -0.01677), (0.1984, 0.8734, -0.01677), (0.1984, -0.2911, -0.01677), (0.1984, 0.2911, -0.01677)], [], [(12, 26, 92, 90), (77, 3, 9, 79), (32, 31, 45, 42), (12, 0, 4, 14), (97, 89, 109, 111), (26, 12, 14, 36), (16, 30, 36, 14), (33, 17, 15, 35), (76, 2, 4, 74), (17, 3, 5, 15), (20, 6, 10, 22), (30, 16, 18, 44), (40, 39, 49, 46), (16, 2, 8, 18), (20, 38, 44, 18), (41, 21, 19, 43), (80, 6, 8, 78), (21, 7, 9, 19), (48, 22, 24, 50), (81, 7, 11, 83), (38, 20, 22, 48), (46, 49, 51, 52), (23, 47, 53, 25), (11, 23, 25, 64, 66), (24, 68, 72, 60, 59), (57, 55, 58, 62), (50, 24, 59, 54), (64, 25, 61, 63, 71), (10, 82, 83, 11, 66, 65, 67, 69), (25, 53, 56, 61), (52, 51, 55, 57), (7, 21, 23, 11), (22, 10, 69, 68, 24), (21, 41, 47, 23), (6, 20, 18, 8), (31, 32, 34, 37), (3, 17, 19, 9), (39, 40, 42, 45), (17, 33, 43, 19), (2, 16, 14, 4), (13, 29, 35, 15), (1, 13, 15, 5), (28, 27, 37, 34), (70, 71, 63, 62, 58, 60, 72, 73), (58, 59, 60), (61, 62, 63), (28, 34, 35, 29), (37, 27, 26, 36), (36, 30, 31, 37), (33, 35, 34, 32), (30, 44, 45, 31), (43, 33, 32, 42), (44, 38, 39, 45), (41, 43, 42, 40), (49, 39, 38, 48), (47, 41, 40, 46), (51, 49, 48, 50), (46, 52, 53, 47), (61, 56, 57, 62), (52, 57, 56, 53), (50, 54, 55, 51), (54, 59, 58, 55), (28, 29, 95, 94), (64, 65, 66), (67, 68, 69), (70, 65, 64, 71), (72, 68, 67, 73), (67, 65, 70, 73), (6, 80, 82, 10), (80, 81, 83, 82), (7, 81, 79, 9), (87, 79, 81), (3, 77, 75, 5), (77, 76, 74, 75), (4, 0, 100, 102), (1, 5, 103, 101), (2, 76, 78, 8), (78, 76, 84, 86), (26, 27, 93, 92), (29, 13, 91, 95), (84, 85, 87, 86), (78, 86, 80), (76, 77, 85, 84), (77, 79, 87, 85), (87, 81, 80, 86), (98, 91, 89, 97), (92, 93, 94, 95, 91, 98, 99, 90), (90, 99, 96, 88), (99, 98, 97, 96), (0, 12, 90, 88), (27, 28, 94, 93), (13, 1, 89, 91), (105, 101, 103, 107), (100, 104, 106, 102), (104, 105, 107, 106), (0, 88, 108, 100), (88, 96, 110, 108), (105, 104, 110, 111), (89, 1, 101, 109), (96, 97, 111, 110), (104, 100, 108, 110), (101, 105, 111, 109), (74, 4, 102, 106), (75, 74, 106, 107), (5, 75, 107, 103)])
me_plane_001.polygons.foreach_set('use_smooth', [True] * 105)
me_plane_001.polygons.foreach_set('material_index', [2, 0, 0, 2, 2, 2, 2, 2, 2, 2, 0, 0, 0, 0, 0, 0, 0, 0, 0, 0, 0, 0, 0, 0, 0, 0, 0, 0, 0, 0, 0, 0, 0, 0, 0, 2, 0, 0, 0, 2, 2, 2, 2, 0, 0, 0, 2, 2, 2, 2, 0, 0, 0, 0, 0, 0, 0, 0, 0, 0, 0, 0, 2, 0, 0, 0, 0, 0, 0, 1, 0, 0, 2, 2, 2, 2, 0, 0, 2, 2, 1, 0, 2, 0, 1, 2, 2, 2, 2, 2, 2, 2, 2, 2, 2, 2, 2, 2, 2, 2, 2, 2, 2, 2, 2])
_uv = me_plane_001.uv_layers.new(name='UVMap')
_uv.uv.foreach_set('vector', [0.6497, 0.261, 0.6497, 0.2379, 0.6686, 0.25, 0.6686, 0.2731, 0.5344, 0.6483, 0.5731, 0.6483, 0.5731, 0.9939, 0.5344, 0.9939, 0.7174, 0.3383, 0.826, 0.3383, 0.826, 0.6904, 0.7174, 0.6904, 0.6497, 0.261, 0.6497, 0.2877, 0.6297, 0.2877, 0.6297, 0.261, 0.5085, 0.1982, 0.5085, 0.2378, 0.4933, 0.2378, 0.4933, 0.1982, 0.6497, 0.2379, 0.6497, 0.261, 0.6297, 0.261, 0.6297, 0.2379, 0.5472, 0.1176, 0.5687, 0.1176, 0.5702, 0.1189, 0.5472, 0.1189, 0.5687, 0.001342, 0.5472, 0.001342, 0.5472, 0.0, 0.5702, 0.0, 0.5221, 0.07883, 0.5221, 0.1176, 0.5206, 0.1189, 0.5206, 0.07928, 0.5472, 0.001342, 0.5221, 0.001342, 0.5206, 0.0, 0.5472, 0.0, 0.7105, 0.2613, 0.7105, 0.238, 0.7147, 0.2378, 0.7147, 0.2611, 0.5344, 1.0, 0.5128, 0.9994, 0.5129, 0.6504, 0.5344, 0.6483, 0.6687, 0.3314, 0.6687, 0.2417, 0.6729, 0.2417, 0.6729, 0.3314, 0.5128, 0.9994, 0.4876, 0.9986, 0.4878, 0.6529, 0.5129, 0.6504, 0.5988, 0.1068, 0.6185, 0.1068, 0.6206, 0.1162, 0.599, 0.1162, 0.6185, 0.009443, 0.5988, 0.009443, 0.599, 0.0, 0.6206, 0.0, 0.5756, 0.07434, 0.5756, 0.1068, 0.5738, 0.1162, 0.5738, 0.07749, 0.5988, 0.009443, 0.5756, 0.009443, 0.5738, 0.0, 0.599, 0.0, 0.6658, 0.1253, 0.6462, 0.1253, 0.6462, 0.1189, 0.6689, 0.1189, 0.8947, 0.6852, 0.9272, 0.6852, 0.9272, 0.6893, 0.8947, 0.6893, 0.7105, 0.2809, 0.7105, 0.2613, 0.7147, 0.2611, 0.7147, 0.2807, 0.6694, 0.2188, 0.6694, 0.1291, 0.6724, 0.1227, 0.6724, 0.2252, 0.6462, 0.2226, 0.6658, 0.2226, 0.6689, 0.229, 0.6462, 0.229, 0.623, 0.2226, 0.6462, 0.2226, 0.6462, 0.229, 0.623, 0.229, 0.621, 0.2268, 0.5527, 0.2651, 0.5637, 0.2447, 0.5908, 0.2403, 0.5908, 0.2999, 0.5878, 0.3002, 0.6572, 0.1064, 0.6572, 0.003703, 0.6755, 0.003691, 0.6755, 0.1064, 0.542, 0.2851, 0.5527, 0.2651, 0.5878, 0.3002, 0.5692, 0.3022, 0.5149, 0.299, 0.504, 0.2785, 0.539, 0.2434, 0.542, 0.2438, 0.542, 0.3033, 0.623, 0.1253, 0.623, 0.1578, 0.623, 0.1902, 0.623, 0.2226, 0.621, 0.2268, 0.6199, 0.2266, 0.6199, 0.1214, 0.621, 0.1211, 0.504, 0.2785, 0.4933, 0.2585, 0.5204, 0.2414, 0.539, 0.2434, 0.6243, 0.1063, 0.6243, 0.003738, 0.6572, 0.003703, 0.6572, 0.1064, 0.7147, 0.2811, 0.7147, 0.3043, 0.7105, 0.3041, 0.7105, 0.2809, 0.6462, 0.1253, 0.623, 0.1253, 0.621, 0.1211, 0.623, 0.119, 0.6462, 0.1189, 0.7147, 0.3043, 0.7147, 0.324, 0.7105, 0.3238, 0.7105, 0.3041, 0.5756, 0.1068, 0.5988, 0.1068, 0.599, 0.1162, 0.5738, 0.1162, 0.5723, 0.1138, 0.5723, 0.005134, 0.5738, 0.003772, 0.5738, 0.1151, 0.9272, 0.3397, 0.9524, 0.339, 0.9525, 0.6879, 0.9274, 0.6854, 0.6221, 0.103, 0.6221, 0.01328, 0.6242, 0.003803, 0.6242, 0.1124, 0.9524, 0.339, 0.9739, 0.3383, 0.9739, 0.69, 0.9525, 0.6879, 0.5221, 0.1176, 0.5472, 0.1176, 0.5472, 0.1189, 0.5206, 0.1189, 0.6108, 0.292, 0.6108, 0.3151, 0.5908, 0.3151, 0.5908, 0.292, 0.6108, 0.2653, 0.6108, 0.292, 0.5908, 0.292, 0.5908, 0.2653, 0.7307, 0.1227, 0.7307, 0.2341, 0.7107, 0.2341, 0.7107, 0.1227, 0.5619, 0.1214, 0.5641, 0.1189, 0.6169, 0.1189, 0.6199, 0.1226, 0.6199, 0.2253, 0.6169, 0.229, 0.5641, 0.229, 0.5619, 0.2266, 0.5908, 0.3033, 0.5878, 0.3002, 0.5908, 0.2999, 0.539, 0.2434, 0.542, 0.2403, 0.542, 0.2438, 0.7307, 0.1227, 0.7107, 0.1227, 0.7105, 0.1189, 0.7305, 0.1189, 0.7107, 0.2341, 0.7307, 0.2341, 0.7305, 0.2378, 0.7105, 0.2378, 0.5702, 0.1189, 0.5687, 0.1176, 0.5723, 0.1138, 0.5738, 0.1151, 0.5687, 0.001342, 0.5702, 0.0, 0.5738, 0.003772, 0.5723, 0.005134, 0.8298, 0.3385, 0.8298, 0.6901, 0.826, 0.6904, 0.826, 0.3383, 0.7136, 0.6901, 0.7136, 0.3385, 0.7174, 0.3383, 0.7174, 0.6904, 0.6206, 0.1162, 0.6185, 0.1068, 0.6221, 0.103, 0.6242, 0.1124, 0.6185, 0.009443, 0.6206, 0.0, 0.6242, 0.003803, 0.6221, 0.01328, 0.6729, 0.2417, 0.6687, 0.2417, 0.6686, 0.2379, 0.6727, 0.2379, 0.6727, 0.3352, 0.6686, 0.3352, 0.6687, 0.3314, 0.6729, 0.3314, 0.6724, 0.1227, 0.6694, 0.1291, 0.6658, 0.1253, 0.6689, 0.1189, 0.6694, 0.2188, 0.6724, 0.2252, 0.6689, 0.229, 0.6658, 0.2226, 0.539, 0.2434, 0.5204, 0.2414, 0.5194, 0.2379, 0.542, 0.2403, 0.6243, 0.1063, 0.6572, 0.1064, 0.6563, 0.1101, 0.6242, 0.1101, 0.6242, 0.0, 0.6563, 0.0, 0.6572, 0.003703, 0.6243, 0.003738, 0.5692, 0.3022, 0.5878, 0.3002, 0.5908, 0.3033, 0.5682, 0.3058, 0.7307, 0.1227, 0.7305, 0.1189, 0.7489, 0.1189, 0.749, 0.1227, 0.623, 0.229, 0.6199, 0.2266, 0.621, 0.2268, 0.6199, 0.1214, 0.623, 0.119, 0.621, 0.1211, 0.542, 0.3058, 0.5163, 0.3017, 0.5149, 0.299, 0.542, 0.3033, 0.5908, 0.2403, 0.5637, 0.2447, 0.5651, 0.242, 0.5908, 0.2379, 0.6313, 0.6483, 0.6313, 0.7535, 0.6119, 0.7535, 0.6119, 0.6483, 0.8298, 0.6852, 0.8623, 0.6852, 0.8623, 0.6893, 0.8298, 0.6893, 0.8623, 0.6852, 0.8947, 0.6852, 0.8947, 0.6893, 0.8623, 0.6893, 0.5756, 0.009443, 0.5756, 0.04189, 0.5738, 0.03875, 0.5738, 0.0, 0.4933, 0.3344, 0.4941, 0.3339, 0.4941, 0.3375, 0.5221, 0.001342, 0.5221, 0.04009, 0.5206, 0.03964, 0.5206, 0.0, 0.5221, 0.04009, 0.5221, 0.07883, 0.5206, 0.07928, 0.5206, 0.03964, 0.6297, 0.2877, 0.6497, 0.2877, 0.6497, 0.3151, 0.6297, 0.3151, 0.6108, 0.2653, 0.5908, 0.2653, 0.5908, 0.2379, 0.6108, 0.2379, 0.5731, 0.6483, 0.6119, 0.6483, 0.6119, 0.9939, 0.5731, 0.9939, 0.9758, 0.3383, 0.9758, 0.684, 0.9749, 0.684, 0.9749, 0.3383, 0.7305, 0.2378, 0.7307, 0.2341, 0.749, 0.2341, 0.7489, 0.2378, 0.6108, 0.3151, 0.6108, 0.292, 0.6297, 0.2799, 0.6297, 0.303, 0.8591, 0.3383, 0.8979, 0.3383, 0.8979, 0.6839, 0.8591, 0.6839, 0.4949, 0.3375, 0.4941, 0.337, 0.4949, 0.3339, 0.5221, 0.07883, 0.5221, 0.04009, 0.523, 0.04009, 0.523, 0.07883, 0.9749, 0.3383, 0.9749, 0.684, 0.9739, 0.684, 0.9739, 0.3383, 0.8979, 0.6839, 0.8947, 0.6852, 0.8623, 0.6852, 0.8591, 0.6839, 0.5352, 0.1982, 0.5352, 0.2379, 0.5085, 0.2378, 0.5085, 0.1982, 0.5583, 0.119, 0.5619, 0.1227, 0.5619, 0.2341, 0.5583, 0.2379, 0.5352, 0.2379, 0.5352, 0.1982, 0.5352, 0.1586, 0.5352, 0.119, 0.5352, 0.119, 0.5352, 0.1586, 0.5085, 0.1586, 0.5085, 0.1189, 0.5352, 0.1586, 0.5352, 0.1982, 0.5085, 0.1982, 0.5085, 0.1586, 0.6497, 0.2877, 0.6497, 0.261, 0.6686, 0.2731, 0.6686, 0.2999, 0.7307, 0.2341, 0.7307, 0.1227, 0.749, 0.1227, 0.749, 0.2341, 0.6108, 0.292, 0.6108, 0.2653, 0.6297, 0.2531, 0.6297, 0.2799, 0.7305, 0.07928, 0.7305, 0.1189, 0.7105, 0.1189, 0.7105, 0.07928, 0.7305, 0.0, 0.7305, 0.03964, 0.7105, 0.03964, 0.7105, 0.0, 0.7305, 0.03964, 0.7305, 0.07928, 0.7105, 0.07928, 0.7105, 0.03964, 0.6497, 0.2877, 0.6686, 0.2999, 0.6686, 0.3151, 0.6497, 0.3151, 0.5085, 0.1189, 0.5085, 0.1586, 0.4933, 0.1585, 0.4933, 0.1189, 0.7305, 0.07928, 0.7305, 0.03964, 0.7494, 0.03964, 0.7494, 0.07928, 0.6297, 0.2531, 0.6108, 0.2653, 0.6108, 0.2379, 0.6297, 0.2379, 0.5085, 0.1586, 0.5085, 0.1982, 0.4933, 0.1982, 0.4933, 0.1585, 0.7305, 0.03964, 0.7305, 0.0, 0.7494, 0.0, 0.7494, 0.03964, 0.7305, 0.1189, 0.7305, 0.07928, 0.7494, 0.07928, 0.7494, 0.1189, 0.5206, 0.07928, 0.5206, 0.1189, 0.4933, 0.1189, 0.4933, 0.07928, 0.5206, 0.03964, 0.5206, 0.07928, 0.4933, 0.07928, 0.4933, 0.03964, 0.5206, 0.0, 0.5206, 0.03964, 0.4933, 0.03964, 0.4933, 0.0])
me_plane_001.materials.append(mat_material_003)
me_plane_001.materials.append(mat_material_004)
me_plane_001.materials.append(mat_material_005)
me_plane_001.use_remesh_fix_poles = True
me_plane_001.use_remesh_preserve_attributes = False
me_plane_001.update()

# ---- objects
ob_plane = bpy.data.objects.new('Plane', me_plane)
ob_circle = bpy.data.objects.new('Circle', me_circle)
ob_plane_001 = bpy.data.objects.new('Plane.001', me_plane_001)

# ---- transforms, parenting, visibility, modifiers, constraints
ob_plane.location = (0.6939, 0.0, -2.274)
_m = ob_plane.modifiers.new('Auto Smooth', 'NODES')
_m.node_group = ng_auto_smooth
_gi = [s.identifier for s in ng_auto_smooth.interface.items_tree if s.item_type == 'SOCKET' and s.in_out == 'INPUT']
_m[_gi[1]] = 0.8029  # Angle
ob_circle.location = (0.0, 0.0, 0.0)
_m = ob_circle.modifiers.new('Auto Smooth', 'NODES')
_m.node_group = ng_auto_smooth
_gi = [s.identifier for s in ng_auto_smooth.interface.items_tree if s.item_type == 'SOCKET' and s.in_out == 'INPUT']
_m[_gi[1]] = 0.6248  # Angle
ob_plane_001.location = (-1.778, 0.0, -3.385)
_m = ob_plane_001.modifiers.new('Auto Smooth', 'NODES')
_m.node_group = ng_auto_smooth
_gi = [s.identifier for s in ng_auto_smooth.interface.items_tree if s.item_type == 'SOCKET' and s.in_out == 'INPUT']
_m[_gi[1]] = 0.5236  # Angle

# ---- collection membership
col_collection.objects.link(ob_plane)
col_collection.objects.link(ob_circle)
col_collection.objects.link(ob_plane_001)

# ---- scene / render settings (as saved in the file)
scene.frame_start = 1; scene.frame_end = 250; scene.frame_set(1)
scene.render.engine = 'CYCLES'
scene.cycles.use_denoising = False
scene.cycles.samples = 128
scene.cycles.sampling_pattern = 'TABULATED_SOBOL'
scene.cycles.use_adaptive_sampling = False
scene.cycles.use_light_tree = False
scene.view_settings.view_transform = 'Filmic'
bpy.context.view_layer.update()

# ---- added for rendering (the .blend has no active camera and no usable light): camera, sun
cam_auto = bpy.data.cameras.new('AutoCamera')
cam_auto.lens = 50.0
cam_auto.sensor_width = 36.0
cam_auto.clip_end = 1000.0
ob_auto_camera = bpy.data.objects.new('AutoCamera', cam_auto)
scene.collection.objects.link(ob_auto_camera)
ob_auto_camera.location = (8.83905, -10.4712, 6.84278)
ob_auto_camera.rotation_euler = (1.09748, -7.21219e-08, 0.694738)
scene.camera = ob_auto_camera
light_auto_sun = bpy.data.lights.new('AutoSun', 'SUN')
light_auto_sun.energy = 3.0
light_auto_sun.angle = 0.0523599
ob_auto_sun = bpy.data.objects.new('AutoSun', light_auto_sun)
scene.collection.objects.link(ob_auto_sun)
ob_auto_sun.rotation_euler = (0.872665, 0.174533, 0.523599)
bpy.context.view_layer.update()

